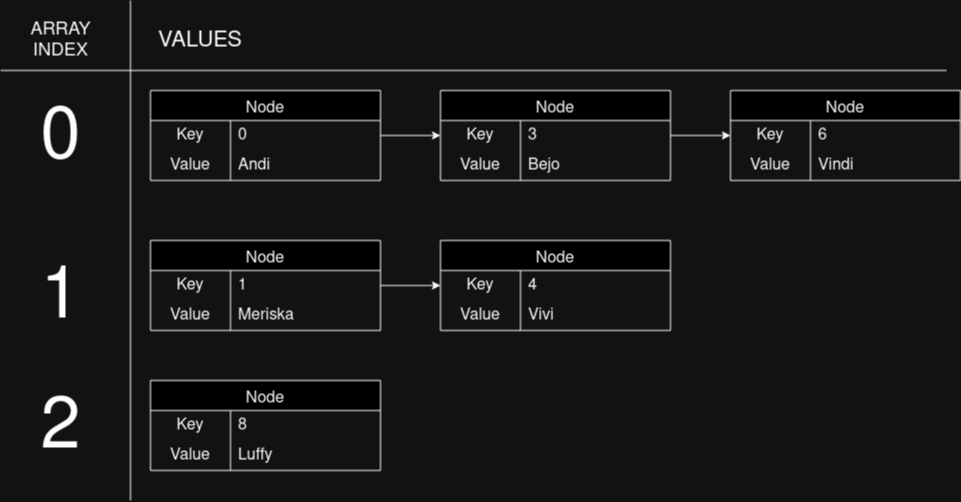

The diagram above was exported from draw.io. Its source (the exported page's mxGraphModel, read from the mxfile embedded in the PNG):
<mxGraphModel dx="2214" dy="749" grid="1" gridSize="10" guides="1" tooltips="1" connect="1" arrows="1" fold="1" page="1" pageScale="1" pageWidth="850" pageHeight="1100" math="0" shadow="0">
  <root>
    <mxCell id="0" />
    <mxCell id="1" parent="0" />
    <mxCell id="BlOObD7FEI3fxs4wWFqq-57" value="Node" style="shape=table;startSize=30;container=1;collapsible=0;childLayout=tableLayout;fixedRows=1;rowLines=0;fontStyle=0;strokeColor=default;fontSize=16;" vertex="1" parent="1">
      <mxGeometry x="30" y="240" width="230" height="90" as="geometry" />
    </mxCell>
    <mxCell id="BlOObD7FEI3fxs4wWFqq-58" value="" style="shape=tableRow;horizontal=0;startSize=0;swimlaneHead=0;swimlaneBody=0;top=0;left=0;bottom=0;right=0;collapsible=0;dropTarget=0;fillColor=none;points=[[0,0.5],[1,0.5]];portConstraint=eastwest;strokeColor=inherit;fontSize=16;" vertex="1" parent="BlOObD7FEI3fxs4wWFqq-57">
      <mxGeometry y="30" width="230" height="30" as="geometry" />
    </mxCell>
    <mxCell id="BlOObD7FEI3fxs4wWFqq-59" value="Key" style="shape=partialRectangle;html=1;whiteSpace=wrap;connectable=0;fillColor=none;top=0;left=0;bottom=0;right=0;overflow=hidden;pointerEvents=1;strokeColor=inherit;fontSize=16;" vertex="1" parent="BlOObD7FEI3fxs4wWFqq-58">
      <mxGeometry width="80" height="30" as="geometry">
        <mxRectangle width="80" height="30" as="alternateBounds" />
      </mxGeometry>
    </mxCell>
    <mxCell id="BlOObD7FEI3fxs4wWFqq-60" value="0" style="shape=partialRectangle;html=1;whiteSpace=wrap;connectable=0;fillColor=none;top=0;left=0;bottom=0;right=0;align=left;spacingLeft=6;overflow=hidden;strokeColor=inherit;fontSize=16;" vertex="1" parent="BlOObD7FEI3fxs4wWFqq-58">
      <mxGeometry x="80" width="150" height="30" as="geometry">
        <mxRectangle width="150" height="30" as="alternateBounds" />
      </mxGeometry>
    </mxCell>
    <mxCell id="BlOObD7FEI3fxs4wWFqq-61" value="" style="shape=tableRow;horizontal=0;startSize=0;swimlaneHead=0;swimlaneBody=0;top=0;left=0;bottom=0;right=0;collapsible=0;dropTarget=0;fillColor=none;points=[[0,0.5],[1,0.5]];portConstraint=eastwest;strokeColor=inherit;fontSize=16;" vertex="1" parent="BlOObD7FEI3fxs4wWFqq-57">
      <mxGeometry y="60" width="230" height="30" as="geometry" />
    </mxCell>
    <mxCell id="BlOObD7FEI3fxs4wWFqq-62" value="Value" style="shape=partialRectangle;html=1;whiteSpace=wrap;connectable=0;fillColor=none;top=0;left=0;bottom=0;right=0;overflow=hidden;strokeColor=inherit;fontSize=16;" vertex="1" parent="BlOObD7FEI3fxs4wWFqq-61">
      <mxGeometry width="80" height="30" as="geometry">
        <mxRectangle width="80" height="30" as="alternateBounds" />
      </mxGeometry>
    </mxCell>
    <mxCell id="BlOObD7FEI3fxs4wWFqq-63" value="Andi" style="shape=partialRectangle;html=1;whiteSpace=wrap;connectable=0;fillColor=none;top=0;left=0;bottom=0;right=0;align=left;spacingLeft=6;overflow=hidden;strokeColor=inherit;fontSize=16;" vertex="1" parent="BlOObD7FEI3fxs4wWFqq-61">
      <mxGeometry x="80" width="150" height="30" as="geometry">
        <mxRectangle width="150" height="30" as="alternateBounds" />
      </mxGeometry>
    </mxCell>
    <mxCell id="BlOObD7FEI3fxs4wWFqq-82" style="edgeStyle=orthogonalEdgeStyle;rounded=0;orthogonalLoop=1;jettySize=auto;html=1;entryX=0;entryY=0.5;entryDx=0;entryDy=0;" edge="1" parent="1" source="BlOObD7FEI3fxs4wWFqq-67" target="BlOObD7FEI3fxs4wWFqq-76">
      <mxGeometry relative="1" as="geometry" />
    </mxCell>
    <mxCell id="BlOObD7FEI3fxs4wWFqq-67" value="Node" style="shape=table;startSize=30;container=1;collapsible=0;childLayout=tableLayout;fixedRows=1;rowLines=0;fontStyle=0;strokeColor=default;fontSize=16;" vertex="1" parent="1">
      <mxGeometry x="320" y="240" width="230" height="90" as="geometry" />
    </mxCell>
    <mxCell id="BlOObD7FEI3fxs4wWFqq-68" value="" style="shape=tableRow;horizontal=0;startSize=0;swimlaneHead=0;swimlaneBody=0;top=0;left=0;bottom=0;right=0;collapsible=0;dropTarget=0;fillColor=none;points=[[0,0.5],[1,0.5]];portConstraint=eastwest;strokeColor=inherit;fontSize=16;" vertex="1" parent="BlOObD7FEI3fxs4wWFqq-67">
      <mxGeometry y="30" width="230" height="30" as="geometry" />
    </mxCell>
    <mxCell id="BlOObD7FEI3fxs4wWFqq-69" value="Key" style="shape=partialRectangle;html=1;whiteSpace=wrap;connectable=0;fillColor=none;top=0;left=0;bottom=0;right=0;overflow=hidden;pointerEvents=1;strokeColor=inherit;fontSize=16;" vertex="1" parent="BlOObD7FEI3fxs4wWFqq-68">
      <mxGeometry width="80" height="30" as="geometry">
        <mxRectangle width="80" height="30" as="alternateBounds" />
      </mxGeometry>
    </mxCell>
    <mxCell id="BlOObD7FEI3fxs4wWFqq-70" value="3" style="shape=partialRectangle;html=1;whiteSpace=wrap;connectable=0;fillColor=none;top=0;left=0;bottom=0;right=0;align=left;spacingLeft=6;overflow=hidden;strokeColor=inherit;fontSize=16;" vertex="1" parent="BlOObD7FEI3fxs4wWFqq-68">
      <mxGeometry x="80" width="150" height="30" as="geometry">
        <mxRectangle width="150" height="30" as="alternateBounds" />
      </mxGeometry>
    </mxCell>
    <mxCell id="BlOObD7FEI3fxs4wWFqq-71" value="" style="shape=tableRow;horizontal=0;startSize=0;swimlaneHead=0;swimlaneBody=0;top=0;left=0;bottom=0;right=0;collapsible=0;dropTarget=0;fillColor=none;points=[[0,0.5],[1,0.5]];portConstraint=eastwest;strokeColor=inherit;fontSize=16;" vertex="1" parent="BlOObD7FEI3fxs4wWFqq-67">
      <mxGeometry y="60" width="230" height="30" as="geometry" />
    </mxCell>
    <mxCell id="BlOObD7FEI3fxs4wWFqq-72" value="Value" style="shape=partialRectangle;html=1;whiteSpace=wrap;connectable=0;fillColor=none;top=0;left=0;bottom=0;right=0;overflow=hidden;strokeColor=inherit;fontSize=16;" vertex="1" parent="BlOObD7FEI3fxs4wWFqq-71">
      <mxGeometry width="80" height="30" as="geometry">
        <mxRectangle width="80" height="30" as="alternateBounds" />
      </mxGeometry>
    </mxCell>
    <mxCell id="BlOObD7FEI3fxs4wWFqq-73" value="Bejo" style="shape=partialRectangle;html=1;whiteSpace=wrap;connectable=0;fillColor=none;top=0;left=0;bottom=0;right=0;align=left;spacingLeft=6;overflow=hidden;strokeColor=inherit;fontSize=16;" vertex="1" parent="BlOObD7FEI3fxs4wWFqq-71">
      <mxGeometry x="80" width="150" height="30" as="geometry">
        <mxRectangle width="150" height="30" as="alternateBounds" />
      </mxGeometry>
    </mxCell>
    <mxCell id="BlOObD7FEI3fxs4wWFqq-74" style="edgeStyle=orthogonalEdgeStyle;rounded=0;orthogonalLoop=1;jettySize=auto;html=1;entryX=0;entryY=0.5;entryDx=0;entryDy=0;" edge="1" parent="1" source="BlOObD7FEI3fxs4wWFqq-58" target="BlOObD7FEI3fxs4wWFqq-68">
      <mxGeometry relative="1" as="geometry" />
    </mxCell>
    <mxCell id="BlOObD7FEI3fxs4wWFqq-75" value="Node" style="shape=table;startSize=30;container=1;collapsible=0;childLayout=tableLayout;fixedRows=1;rowLines=0;fontStyle=0;strokeColor=default;fontSize=16;" vertex="1" parent="1">
      <mxGeometry x="610" y="240" width="230" height="90" as="geometry" />
    </mxCell>
    <mxCell id="BlOObD7FEI3fxs4wWFqq-76" value="" style="shape=tableRow;horizontal=0;startSize=0;swimlaneHead=0;swimlaneBody=0;top=0;left=0;bottom=0;right=0;collapsible=0;dropTarget=0;fillColor=none;points=[[0,0.5],[1,0.5]];portConstraint=eastwest;strokeColor=inherit;fontSize=16;" vertex="1" parent="BlOObD7FEI3fxs4wWFqq-75">
      <mxGeometry y="30" width="230" height="30" as="geometry" />
    </mxCell>
    <mxCell id="BlOObD7FEI3fxs4wWFqq-77" value="Key" style="shape=partialRectangle;html=1;whiteSpace=wrap;connectable=0;fillColor=none;top=0;left=0;bottom=0;right=0;overflow=hidden;pointerEvents=1;strokeColor=inherit;fontSize=16;" vertex="1" parent="BlOObD7FEI3fxs4wWFqq-76">
      <mxGeometry width="80" height="30" as="geometry">
        <mxRectangle width="80" height="30" as="alternateBounds" />
      </mxGeometry>
    </mxCell>
    <mxCell id="BlOObD7FEI3fxs4wWFqq-78" value="6" style="shape=partialRectangle;html=1;whiteSpace=wrap;connectable=0;fillColor=none;top=0;left=0;bottom=0;right=0;align=left;spacingLeft=6;overflow=hidden;strokeColor=inherit;fontSize=16;" vertex="1" parent="BlOObD7FEI3fxs4wWFqq-76">
      <mxGeometry x="80" width="150" height="30" as="geometry">
        <mxRectangle width="150" height="30" as="alternateBounds" />
      </mxGeometry>
    </mxCell>
    <mxCell id="BlOObD7FEI3fxs4wWFqq-79" value="" style="shape=tableRow;horizontal=0;startSize=0;swimlaneHead=0;swimlaneBody=0;top=0;left=0;bottom=0;right=0;collapsible=0;dropTarget=0;fillColor=none;points=[[0,0.5],[1,0.5]];portConstraint=eastwest;strokeColor=inherit;fontSize=16;" vertex="1" parent="BlOObD7FEI3fxs4wWFqq-75">
      <mxGeometry y="60" width="230" height="30" as="geometry" />
    </mxCell>
    <mxCell id="BlOObD7FEI3fxs4wWFqq-80" value="Value" style="shape=partialRectangle;html=1;whiteSpace=wrap;connectable=0;fillColor=none;top=0;left=0;bottom=0;right=0;overflow=hidden;strokeColor=inherit;fontSize=16;" vertex="1" parent="BlOObD7FEI3fxs4wWFqq-79">
      <mxGeometry width="80" height="30" as="geometry">
        <mxRectangle width="80" height="30" as="alternateBounds" />
      </mxGeometry>
    </mxCell>
    <mxCell id="BlOObD7FEI3fxs4wWFqq-81" value="Vindi" style="shape=partialRectangle;html=1;whiteSpace=wrap;connectable=0;fillColor=none;top=0;left=0;bottom=0;right=0;align=left;spacingLeft=6;overflow=hidden;strokeColor=inherit;fontSize=16;" vertex="1" parent="BlOObD7FEI3fxs4wWFqq-79">
      <mxGeometry x="80" width="150" height="30" as="geometry">
        <mxRectangle width="150" height="30" as="alternateBounds" />
      </mxGeometry>
    </mxCell>
    <mxCell id="BlOObD7FEI3fxs4wWFqq-93" value="" style="endArrow=none;html=1;rounded=0;" edge="1" parent="1">
      <mxGeometry width="50" height="50" relative="1" as="geometry">
        <mxPoint x="10" y="650" as="sourcePoint" />
        <mxPoint x="10" y="150" as="targetPoint" />
      </mxGeometry>
    </mxCell>
    <mxCell id="BlOObD7FEI3fxs4wWFqq-94" value="" style="endArrow=none;html=1;rounded=0;" edge="1" parent="1">
      <mxGeometry width="50" height="50" relative="1" as="geometry">
        <mxPoint x="-120" y="220" as="sourcePoint" />
        <mxPoint x="826" y="220" as="targetPoint" />
      </mxGeometry>
    </mxCell>
    <mxCell id="BlOObD7FEI3fxs4wWFqq-96" value="&lt;div&gt;&lt;font style=&quot;font-size: 18px;&quot;&gt;ARRAY&lt;/font&gt;&lt;/div&gt;&lt;div&gt;&lt;font style=&quot;font-size: 18px;&quot;&gt;INDEX&lt;/font&gt;&lt;/div&gt;" style="text;html=1;align=center;verticalAlign=middle;resizable=0;points=[];autosize=1;strokeColor=none;fillColor=none;" vertex="1" parent="1">
      <mxGeometry x="-100" y="160" width="80" height="60" as="geometry" />
    </mxCell>
    <mxCell id="BlOObD7FEI3fxs4wWFqq-98" value="VALUES" style="text;html=1;strokeColor=none;fillColor=none;align=center;verticalAlign=middle;whiteSpace=wrap;rounded=0;fontSize=22;" vertex="1" parent="1">
      <mxGeometry x="50" y="175" width="60" height="30" as="geometry" />
    </mxCell>
    <mxCell id="BlOObD7FEI3fxs4wWFqq-101" value="&lt;font style=&quot;font-size: 72px;&quot;&gt;0&lt;/font&gt;" style="text;html=1;align=center;verticalAlign=middle;resizable=0;points=[];autosize=1;strokeColor=none;fillColor=none;" vertex="1" parent="1">
      <mxGeometry x="-90" y="240" width="60" height="100" as="geometry" />
    </mxCell>
    <mxCell id="BlOObD7FEI3fxs4wWFqq-102" value="&lt;font style=&quot;font-size: 72px;&quot;&gt;1&lt;/font&gt;" style="text;html=1;align=center;verticalAlign=middle;resizable=0;points=[];autosize=1;strokeColor=none;fillColor=none;" vertex="1" parent="1">
      <mxGeometry x="-90" y="400" width="60" height="100" as="geometry" />
    </mxCell>
    <mxCell id="BlOObD7FEI3fxs4wWFqq-103" value="Node" style="shape=table;startSize=30;container=1;collapsible=0;childLayout=tableLayout;fixedRows=1;rowLines=0;fontStyle=0;strokeColor=default;fontSize=16;" vertex="1" parent="1">
      <mxGeometry x="30" y="390" width="230" height="90" as="geometry" />
    </mxCell>
    <mxCell id="BlOObD7FEI3fxs4wWFqq-104" value="" style="shape=tableRow;horizontal=0;startSize=0;swimlaneHead=0;swimlaneBody=0;top=0;left=0;bottom=0;right=0;collapsible=0;dropTarget=0;fillColor=none;points=[[0,0.5],[1,0.5]];portConstraint=eastwest;strokeColor=inherit;fontSize=16;" vertex="1" parent="BlOObD7FEI3fxs4wWFqq-103">
      <mxGeometry y="30" width="230" height="30" as="geometry" />
    </mxCell>
    <mxCell id="BlOObD7FEI3fxs4wWFqq-105" value="Key" style="shape=partialRectangle;html=1;whiteSpace=wrap;connectable=0;fillColor=none;top=0;left=0;bottom=0;right=0;overflow=hidden;pointerEvents=1;strokeColor=inherit;fontSize=16;" vertex="1" parent="BlOObD7FEI3fxs4wWFqq-104">
      <mxGeometry width="80" height="30" as="geometry">
        <mxRectangle width="80" height="30" as="alternateBounds" />
      </mxGeometry>
    </mxCell>
    <mxCell id="BlOObD7FEI3fxs4wWFqq-106" value="1" style="shape=partialRectangle;html=1;whiteSpace=wrap;connectable=0;fillColor=none;top=0;left=0;bottom=0;right=0;align=left;spacingLeft=6;overflow=hidden;strokeColor=inherit;fontSize=16;" vertex="1" parent="BlOObD7FEI3fxs4wWFqq-104">
      <mxGeometry x="80" width="150" height="30" as="geometry">
        <mxRectangle width="150" height="30" as="alternateBounds" />
      </mxGeometry>
    </mxCell>
    <mxCell id="BlOObD7FEI3fxs4wWFqq-107" value="" style="shape=tableRow;horizontal=0;startSize=0;swimlaneHead=0;swimlaneBody=0;top=0;left=0;bottom=0;right=0;collapsible=0;dropTarget=0;fillColor=none;points=[[0,0.5],[1,0.5]];portConstraint=eastwest;strokeColor=inherit;fontSize=16;" vertex="1" parent="BlOObD7FEI3fxs4wWFqq-103">
      <mxGeometry y="60" width="230" height="30" as="geometry" />
    </mxCell>
    <mxCell id="BlOObD7FEI3fxs4wWFqq-108" value="Value" style="shape=partialRectangle;html=1;whiteSpace=wrap;connectable=0;fillColor=none;top=0;left=0;bottom=0;right=0;overflow=hidden;strokeColor=inherit;fontSize=16;" vertex="1" parent="BlOObD7FEI3fxs4wWFqq-107">
      <mxGeometry width="80" height="30" as="geometry">
        <mxRectangle width="80" height="30" as="alternateBounds" />
      </mxGeometry>
    </mxCell>
    <mxCell id="BlOObD7FEI3fxs4wWFqq-109" value="Meriska" style="shape=partialRectangle;html=1;whiteSpace=wrap;connectable=0;fillColor=none;top=0;left=0;bottom=0;right=0;align=left;spacingLeft=6;overflow=hidden;strokeColor=inherit;fontSize=16;" vertex="1" parent="BlOObD7FEI3fxs4wWFqq-107">
      <mxGeometry x="80" width="150" height="30" as="geometry">
        <mxRectangle width="150" height="30" as="alternateBounds" />
      </mxGeometry>
    </mxCell>
    <mxCell id="BlOObD7FEI3fxs4wWFqq-110" value="Node" style="shape=table;startSize=30;container=1;collapsible=0;childLayout=tableLayout;fixedRows=1;rowLines=0;fontStyle=0;strokeColor=default;fontSize=16;" vertex="1" parent="1">
      <mxGeometry x="320" y="390" width="230" height="90" as="geometry" />
    </mxCell>
    <mxCell id="BlOObD7FEI3fxs4wWFqq-111" value="" style="shape=tableRow;horizontal=0;startSize=0;swimlaneHead=0;swimlaneBody=0;top=0;left=0;bottom=0;right=0;collapsible=0;dropTarget=0;fillColor=none;points=[[0,0.5],[1,0.5]];portConstraint=eastwest;strokeColor=inherit;fontSize=16;" vertex="1" parent="BlOObD7FEI3fxs4wWFqq-110">
      <mxGeometry y="30" width="230" height="30" as="geometry" />
    </mxCell>
    <mxCell id="BlOObD7FEI3fxs4wWFqq-112" value="Key" style="shape=partialRectangle;html=1;whiteSpace=wrap;connectable=0;fillColor=none;top=0;left=0;bottom=0;right=0;overflow=hidden;pointerEvents=1;strokeColor=inherit;fontSize=16;" vertex="1" parent="BlOObD7FEI3fxs4wWFqq-111">
      <mxGeometry width="80" height="30" as="geometry">
        <mxRectangle width="80" height="30" as="alternateBounds" />
      </mxGeometry>
    </mxCell>
    <mxCell id="BlOObD7FEI3fxs4wWFqq-113" value="4" style="shape=partialRectangle;html=1;whiteSpace=wrap;connectable=0;fillColor=none;top=0;left=0;bottom=0;right=0;align=left;spacingLeft=6;overflow=hidden;strokeColor=inherit;fontSize=16;" vertex="1" parent="BlOObD7FEI3fxs4wWFqq-111">
      <mxGeometry x="80" width="150" height="30" as="geometry">
        <mxRectangle width="150" height="30" as="alternateBounds" />
      </mxGeometry>
    </mxCell>
    <mxCell id="BlOObD7FEI3fxs4wWFqq-114" value="" style="shape=tableRow;horizontal=0;startSize=0;swimlaneHead=0;swimlaneBody=0;top=0;left=0;bottom=0;right=0;collapsible=0;dropTarget=0;fillColor=none;points=[[0,0.5],[1,0.5]];portConstraint=eastwest;strokeColor=inherit;fontSize=16;" vertex="1" parent="BlOObD7FEI3fxs4wWFqq-110">
      <mxGeometry y="60" width="230" height="30" as="geometry" />
    </mxCell>
    <mxCell id="BlOObD7FEI3fxs4wWFqq-115" value="Value" style="shape=partialRectangle;html=1;whiteSpace=wrap;connectable=0;fillColor=none;top=0;left=0;bottom=0;right=0;overflow=hidden;strokeColor=inherit;fontSize=16;" vertex="1" parent="BlOObD7FEI3fxs4wWFqq-114">
      <mxGeometry width="80" height="30" as="geometry">
        <mxRectangle width="80" height="30" as="alternateBounds" />
      </mxGeometry>
    </mxCell>
    <mxCell id="BlOObD7FEI3fxs4wWFqq-116" value="Vivi" style="shape=partialRectangle;html=1;whiteSpace=wrap;connectable=0;fillColor=none;top=0;left=0;bottom=0;right=0;align=left;spacingLeft=6;overflow=hidden;strokeColor=inherit;fontSize=16;" vertex="1" parent="BlOObD7FEI3fxs4wWFqq-114">
      <mxGeometry x="80" width="150" height="30" as="geometry">
        <mxRectangle width="150" height="30" as="alternateBounds" />
      </mxGeometry>
    </mxCell>
    <mxCell id="BlOObD7FEI3fxs4wWFqq-117" style="edgeStyle=orthogonalEdgeStyle;rounded=0;orthogonalLoop=1;jettySize=auto;html=1;entryX=0;entryY=0.5;entryDx=0;entryDy=0;" edge="1" parent="1" source="BlOObD7FEI3fxs4wWFqq-104" target="BlOObD7FEI3fxs4wWFqq-111">
      <mxGeometry relative="1" as="geometry" />
    </mxCell>
    <mxCell id="BlOObD7FEI3fxs4wWFqq-118" value="&lt;font style=&quot;font-size: 72px;&quot;&gt;2&lt;/font&gt;" style="text;html=1;align=center;verticalAlign=middle;resizable=0;points=[];autosize=1;strokeColor=none;fillColor=none;" vertex="1" parent="1">
      <mxGeometry x="-90" y="530" width="60" height="100" as="geometry" />
    </mxCell>
    <mxCell id="BlOObD7FEI3fxs4wWFqq-119" value="Node" style="shape=table;startSize=30;container=1;collapsible=0;childLayout=tableLayout;fixedRows=1;rowLines=0;fontStyle=0;strokeColor=default;fontSize=16;" vertex="1" parent="1">
      <mxGeometry x="30" y="530" width="230" height="90" as="geometry" />
    </mxCell>
    <mxCell id="BlOObD7FEI3fxs4wWFqq-120" value="" style="shape=tableRow;horizontal=0;startSize=0;swimlaneHead=0;swimlaneBody=0;top=0;left=0;bottom=0;right=0;collapsible=0;dropTarget=0;fillColor=none;points=[[0,0.5],[1,0.5]];portConstraint=eastwest;strokeColor=inherit;fontSize=16;" vertex="1" parent="BlOObD7FEI3fxs4wWFqq-119">
      <mxGeometry y="30" width="230" height="30" as="geometry" />
    </mxCell>
    <mxCell id="BlOObD7FEI3fxs4wWFqq-121" value="Key" style="shape=partialRectangle;html=1;whiteSpace=wrap;connectable=0;fillColor=none;top=0;left=0;bottom=0;right=0;overflow=hidden;pointerEvents=1;strokeColor=inherit;fontSize=16;" vertex="1" parent="BlOObD7FEI3fxs4wWFqq-120">
      <mxGeometry width="80" height="30" as="geometry">
        <mxRectangle width="80" height="30" as="alternateBounds" />
      </mxGeometry>
    </mxCell>
    <mxCell id="BlOObD7FEI3fxs4wWFqq-122" value="8" style="shape=partialRectangle;html=1;whiteSpace=wrap;connectable=0;fillColor=none;top=0;left=0;bottom=0;right=0;align=left;spacingLeft=6;overflow=hidden;strokeColor=inherit;fontSize=16;" vertex="1" parent="BlOObD7FEI3fxs4wWFqq-120">
      <mxGeometry x="80" width="150" height="30" as="geometry">
        <mxRectangle width="150" height="30" as="alternateBounds" />
      </mxGeometry>
    </mxCell>
    <mxCell id="BlOObD7FEI3fxs4wWFqq-123" value="" style="shape=tableRow;horizontal=0;startSize=0;swimlaneHead=0;swimlaneBody=0;top=0;left=0;bottom=0;right=0;collapsible=0;dropTarget=0;fillColor=none;points=[[0,0.5],[1,0.5]];portConstraint=eastwest;strokeColor=inherit;fontSize=16;" vertex="1" parent="BlOObD7FEI3fxs4wWFqq-119">
      <mxGeometry y="60" width="230" height="30" as="geometry" />
    </mxCell>
    <mxCell id="BlOObD7FEI3fxs4wWFqq-124" value="Value" style="shape=partialRectangle;html=1;whiteSpace=wrap;connectable=0;fillColor=none;top=0;left=0;bottom=0;right=0;overflow=hidden;strokeColor=inherit;fontSize=16;" vertex="1" parent="BlOObD7FEI3fxs4wWFqq-123">
      <mxGeometry width="80" height="30" as="geometry">
        <mxRectangle width="80" height="30" as="alternateBounds" />
      </mxGeometry>
    </mxCell>
    <mxCell id="BlOObD7FEI3fxs4wWFqq-125" value="Luffy" style="shape=partialRectangle;html=1;whiteSpace=wrap;connectable=0;fillColor=none;top=0;left=0;bottom=0;right=0;align=left;spacingLeft=6;overflow=hidden;strokeColor=inherit;fontSize=16;" vertex="1" parent="BlOObD7FEI3fxs4wWFqq-123">
      <mxGeometry x="80" width="150" height="30" as="geometry">
        <mxRectangle width="150" height="30" as="alternateBounds" />
      </mxGeometry>
    </mxCell>
  </root>
</mxGraphModel>